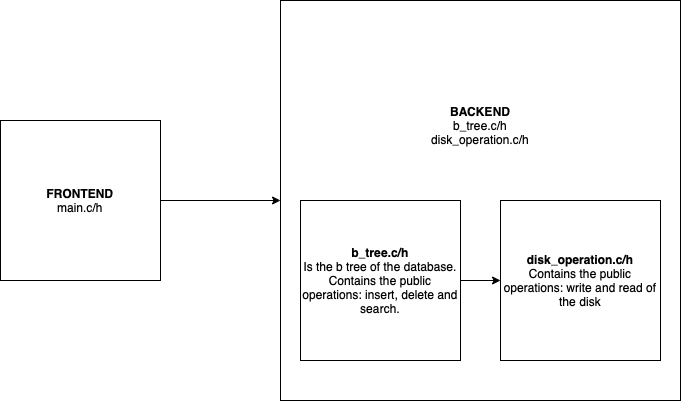

The diagram above was exported from draw.io. Its source (the exported page's mxGraphModel, read from the mxfile embedded in the PNG):
<mxGraphModel dx="1142" dy="688" grid="1" gridSize="10" guides="1" tooltips="1" connect="1" arrows="1" fold="1" page="1" pageScale="1" pageWidth="827" pageHeight="1169" math="0" shadow="0">
  <root>
    <mxCell id="0" />
    <mxCell id="1" parent="0" />
    <mxCell id="3eIgW-rSDTdZok2Wv6Md-3" style="edgeStyle=orthogonalEdgeStyle;rounded=0;orthogonalLoop=1;jettySize=auto;html=1;entryX=0;entryY=0.5;entryDx=0;entryDy=0;" edge="1" parent="1" source="3eIgW-rSDTdZok2Wv6Md-1" target="3eIgW-rSDTdZok2Wv6Md-2">
      <mxGeometry relative="1" as="geometry" />
    </mxCell>
    <mxCell id="3eIgW-rSDTdZok2Wv6Md-1" value="&lt;b&gt;FRONTEND&lt;br&gt;&lt;/b&gt;main.c/h" style="whiteSpace=wrap;html=1;aspect=fixed;" vertex="1" parent="1">
      <mxGeometry x="60" y="200" width="160" height="160" as="geometry" />
    </mxCell>
    <mxCell id="3eIgW-rSDTdZok2Wv6Md-2" value="&lt;div&gt;&lt;br&gt;&lt;/div&gt;&lt;div&gt;&lt;br&gt;&lt;/div&gt;&lt;div&gt;&lt;br&gt;&lt;/div&gt;&lt;div&gt;&lt;br&gt;&lt;/div&gt;&lt;div&gt;&lt;br&gt;&lt;/div&gt;&lt;div&gt;&lt;br&gt;&lt;/div&gt;&lt;div&gt;&lt;br&gt;&lt;/div&gt;&lt;div&gt;&lt;b&gt;BACKEND&lt;/b&gt;&lt;/div&gt;&lt;div&gt;b_tree.c/h&lt;/div&gt;&lt;div&gt;&lt;div&gt;disk_operation.c/h&lt;/div&gt;&lt;/div&gt;" style="whiteSpace=wrap;html=1;aspect=fixed;align=center;verticalAlign=top;" vertex="1" parent="1">
      <mxGeometry x="340" y="80" width="400" height="400" as="geometry" />
    </mxCell>
    <mxCell id="3eIgW-rSDTdZok2Wv6Md-12" style="edgeStyle=orthogonalEdgeStyle;rounded=0;orthogonalLoop=1;jettySize=auto;html=1;entryX=0;entryY=0.5;entryDx=0;entryDy=0;" edge="1" parent="1" source="3eIgW-rSDTdZok2Wv6Md-7" target="3eIgW-rSDTdZok2Wv6Md-8">
      <mxGeometry relative="1" as="geometry" />
    </mxCell>
    <mxCell id="3eIgW-rSDTdZok2Wv6Md-7" value="&lt;b&gt;b_tree.c/h&lt;br&gt;&lt;/b&gt;Is the b tree of the database. Contains the public operations: insert, delete and search." style="whiteSpace=wrap;html=1;aspect=fixed;" vertex="1" parent="1">
      <mxGeometry x="360" y="280" width="160" height="160" as="geometry" />
    </mxCell>
    <mxCell id="3eIgW-rSDTdZok2Wv6Md-8" value="&lt;b&gt;disk_operation.c/h&lt;br&gt;&lt;/b&gt;Contains the public operations: write and read of the disk" style="whiteSpace=wrap;html=1;aspect=fixed;" vertex="1" parent="1">
      <mxGeometry x="560" y="280" width="160" height="160" as="geometry" />
    </mxCell>
  </root>
</mxGraphModel>